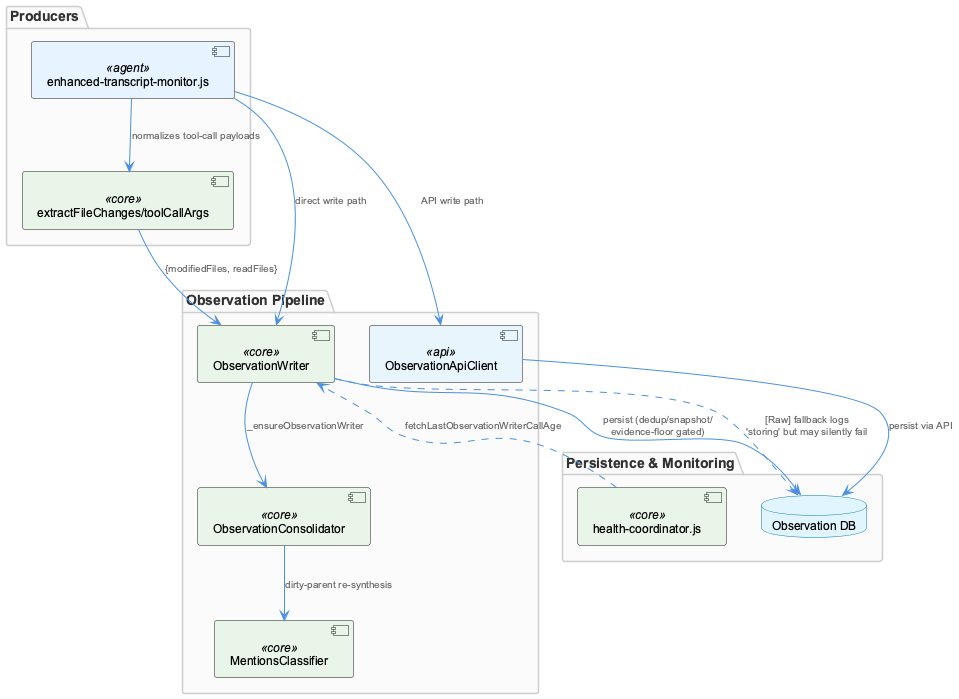

The diagram above was rendered by PlantUML. Its source (embedded in the PNG):
@startuml
!include /Users/Q284340/Agentic/coding/docs/puml/_standard-style.puml

package "Producers" {
  component "enhanced-transcript-monitor.js" as etm <<agent>>
  component "extractFileChanges/toolCallArgs" as extract <<core>>
}

package "Observation Pipeline" {
  component "ObservationWriter" as ow <<core>>
  component "ObservationApiClient" as oac <<api>>
  component "ObservationConsolidator" as oc <<core>>
  component "MentionsClassifier" as mc <<core>>
}

package "Persistence & Monitoring" {
  database "Observation DB" as db
  component "health-coordinator.js" as hc <<core>>
}

etm --> extract : normalizes tool-call payloads
extract --> ow : "{modifiedFiles, readFiles}"
etm --> ow : direct write path
etm --> oac : API write path
ow --> oc : "_ensureObservationWriter"
oc --> mc : dirty-parent re-synthesis
ow --> db : persist (dedup/snapshot/\nevidence-floor gated)
oac --> db : persist via API
hc ..> ow : "fetchLastObservationWriterCallAge"

ow ..> db : "[Raw] fallback logs\n'storing' but may silently fail"

@enduml